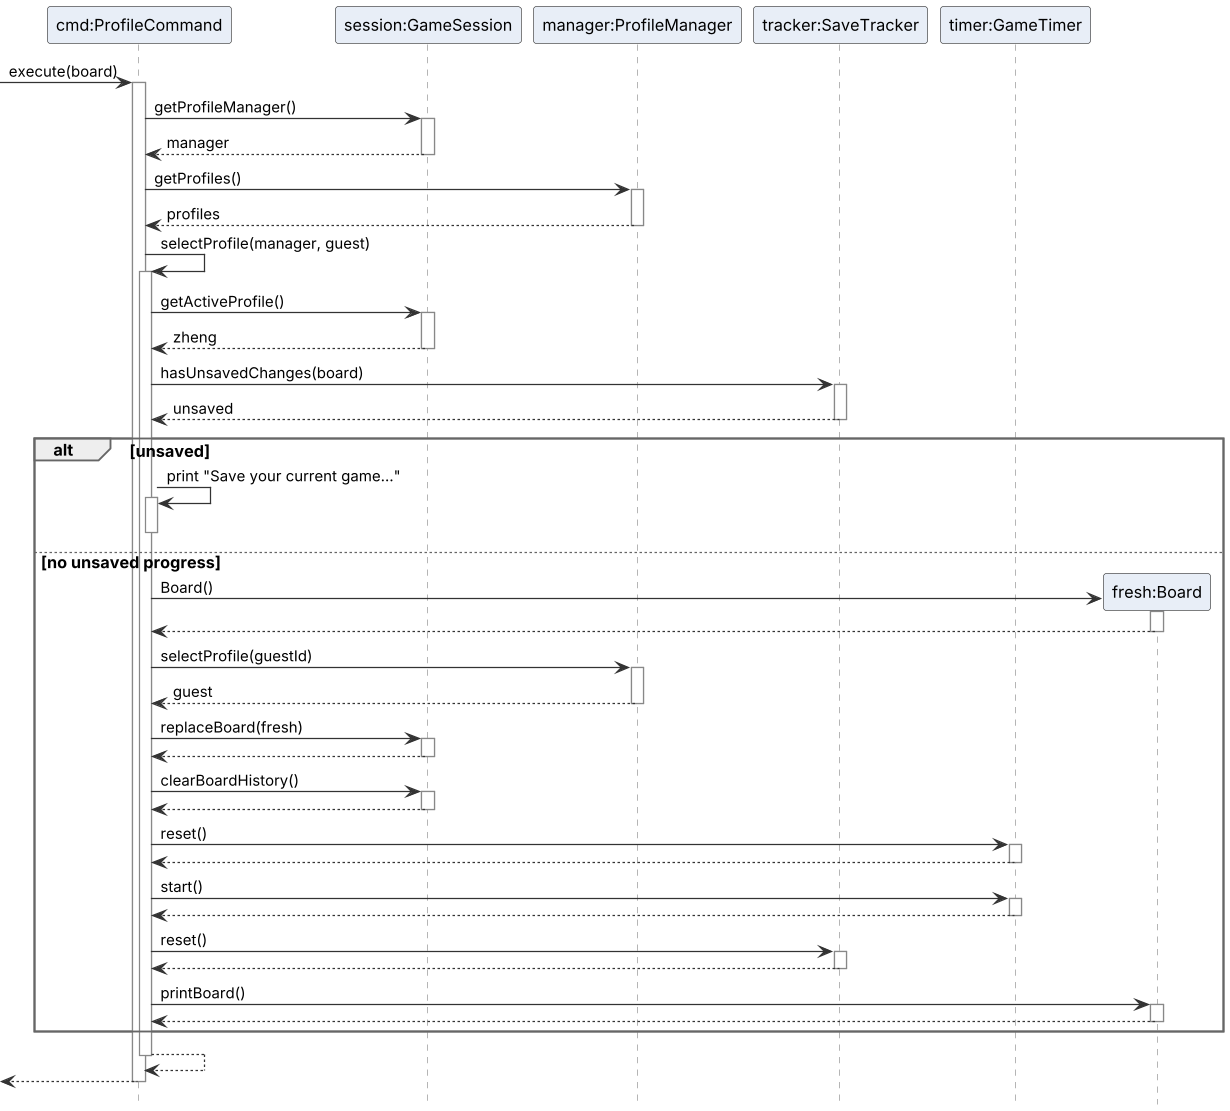

The diagram above was rendered by PlantUML. Its source (embedded in the PNG):
@startuml ProfileSequenceDiagram
!include style.puml

participant "cmd:ProfileCommand" as cmd
participant "session:GameSession" as session
participant "manager:ProfileManager" as manager
participant "tracker:SaveTracker" as tracker
participant "timer:GameTimer" as timer

[-> cmd : execute(board)
activate cmd
cmd -> session : getProfileManager()
activate session
session --> cmd : manager
deactivate session
cmd -> manager : getProfiles()
activate manager
manager --> cmd : profiles
deactivate manager

cmd -> cmd : selectProfile(manager, guest)
activate cmd
cmd -> session : getActiveProfile()
activate session
session --> cmd : zheng
deactivate session
cmd -> tracker : hasUnsavedChanges(board)
activate tracker
tracker --> cmd : unsaved
deactivate tracker

alt unsaved
  cmd -> cmd : print "Save your current game..."
  activate cmd
  deactivate cmd
else no unsaved progress
  create "fresh:Board" as fresh
  cmd -> fresh : Board()
  activate fresh
  fresh --> cmd
  deactivate fresh
  cmd -> manager : selectProfile(guestId)
  activate manager
  manager --> cmd : guest
  deactivate manager
  cmd -> session : replaceBoard(fresh)
  activate session
  session --> cmd
  deactivate session
  cmd -> session : clearBoardHistory()
  activate session
  session --> cmd
  deactivate session
  cmd -> timer : reset()
  activate timer
  timer --> cmd
  deactivate timer
  cmd -> timer : start()
  activate timer
  timer --> cmd
  deactivate timer
  cmd -> tracker : reset()
  activate tracker
  tracker --> cmd
  deactivate tracker
  cmd -> fresh : printBoard()
  activate fresh
  fresh --> cmd
  deactivate fresh
end
cmd --> cmd
deactivate cmd
[<-- cmd
deactivate cmd
@enduml